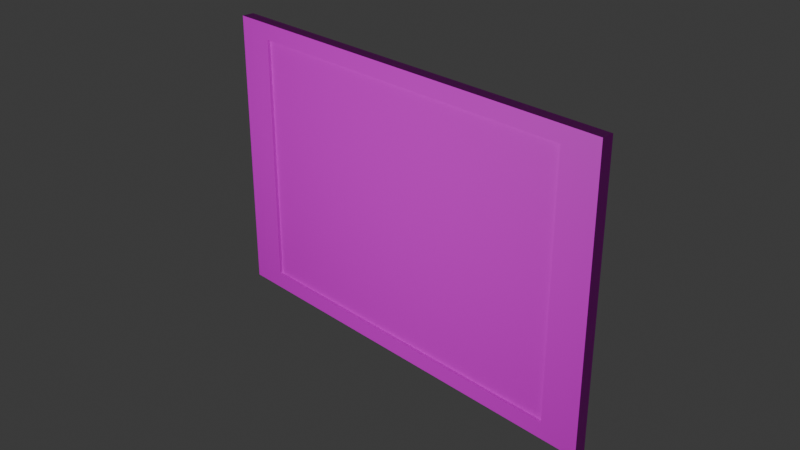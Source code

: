 # Source: picture_spider.blend  (saved by Blender 4.0.36; exported with 4.5.12 LTS)
import bpy
from mathutils import Matrix  # noqa: F401  (used for matrix-valued properties, if any)

bpy.ops.wm.read_factory_settings(use_empty=True)
scene = bpy.context.scene
scene.name = 'Scene'

# ---- collections
col_collection = bpy.data.collections.new('Collection'); scene.collection.children.link(col_collection)

# ---- images (referenced by path relative to the original .blend; pixels are not part of the script)
import os
ASSET_DIR = os.environ.get("B2B_ASSET_DIR", "")  # directory of the original .blend (textures are referenced by path, not embedded)
HERE = os.path.dirname(os.path.abspath(__file__))  # packed textures are extracted next to this script under _unpacked/

def load_image(name, relpath, width, height, colorspace="sRGB"):
    """Load a texture the original file referenced (path relative to the .blend, or extracted next to this script)."""
    p = next((c for c in (os.path.join(HERE, relpath), os.path.join(ASSET_DIR, relpath)) if relpath and os.path.exists(c)), "")
    if p:
        img = bpy.data.images.load(p, check_existing=True)
        img.name = name
    else:  # same state as the original file: an image datablock whose file is absent (Cycles renders it pink)
        img = bpy.data.images.new(name, width, height)
        img.source = "FILE"
        img.filepath = "//" + (relpath or name)
    img.colorspace_settings.name = colorspace
    return img
img_spider_png = load_image('spider.png', 'spider.png', 1024, 1024, 'sRGB')
img_dark_wood_png_001 = load_image('dark_wood.png.001', 'dark_wood.png', 1024, 1024, 'sRGB')

# ---- materials (node trees are filled in below, after node groups)
mat_material = bpy.data.materials.new('Material')
mat_material.alpha_threshold = 0.0
mat_material.use_transparent_shadow = False
mat_material.roughness = 0.5
mat_material.line_color = (0.0, 0.0, 0.0, 1.0)
mat_material_001 = bpy.data.materials.new('Material.001')
mat_material_001.use_transparent_shadow = False

# ---- material node trees
mat_material.use_nodes = True; mat_material.node_tree.nodes.clear()
_N = mat_material.node_tree.nodes; _L = mat_material.node_tree.links
n0 = _N.new('ShaderNodeOutputMaterial'); n0.name = 'Material Output'; n0.location = (300, 300)
n1 = _N.new('ShaderNodeBsdfPrincipled'); n1.name = 'Principled BSDF'; n1.location = (10, 300)
n1.inputs[3].default_value = 1.45
n2 = _N.new('ShaderNodeTexImage'); n2.name = 'Image Texture'; n2.location = (-280, 275)
n2.image = img_spider_png
_L.new(n1.outputs[0], n0.inputs[0])
_L.new(n2.outputs[0], n1.inputs[0])
n0.is_active_output = True
mat_material_001.use_nodes = True; mat_material_001.node_tree.nodes.clear()
_N = mat_material_001.node_tree.nodes; _L = mat_material_001.node_tree.links
n0 = _N.new('ShaderNodeBsdfPrincipled'); n0.name = 'Principled BSDF'; n0.location = (10, 300)
n0.inputs[3].default_value = 1.45
n1 = _N.new('ShaderNodeOutputMaterial'); n1.name = 'Material Output'; n1.location = (300, 300)
n2 = _N.new('ShaderNodeTexImage'); n2.name = 'Image Texture'; n2.location = (-280, 275)
n2.image = img_dark_wood_png_001
_L.new(n0.outputs[0], n1.inputs[0])
_L.new(n2.outputs[0], n0.inputs[0])
n1.is_active_output = True

# ---- world
world_world = bpy.data.worlds.new('World'); scene.world = world_world
world_world.use_nodes = True; world_world.node_tree.nodes.clear()
_N = world_world.node_tree.nodes; _L = world_world.node_tree.links
n0 = _N.new('ShaderNodeOutputWorld'); n0.name = 'World Output'; n0.location = (300, 300)
n1 = _N.new('ShaderNodeBackground'); n1.name = 'Background'; n1.location = (10, 300)
n1.inputs[0].default_value = (0.05088, 0.05088, 0.05088, 1.0)
_L.new(n1.outputs[0], n0.inputs[0])
n0.is_active_output = True
world_world.color = (0.05088, 0.05088, 0.05088)
world_world.use_sun_shadow = False
world_world.sun_shadow_jitter_overblur = 0.0

# ---- cameras
cam_camera = bpy.data.cameras.new('Camera')
cam_camera.clip_end = 100.0
cam_camera.ortho_scale = 7.314

# ---- lights
light_light = bpy.data.lights.new('Light', 'POINT')
light_light.transmission_factor = 0.0
light_light.use_soft_falloff = False
light_light.energy = 1000.0
light_light.shadow_soft_size = 0.1
light_light.shadow_maximum_resolution = 0.006
light_light.use_absolute_resolution = True

# ---- meshes
me_cube = bpy.data.meshes.new('Cube')
me_cube.from_pydata([(1.0, 1.0, 1.0), (1.0, 1.0, -1.0), (1.0, -1.0, 1.0), (1.0, -1.0, -1.0), (-1.0, 1.0, 1.0), (-1.0, 1.0, -1.0), (-1.0, -1.0, 1.0), (-1.0, -1.0, -1.0)], [], [(0, 4, 6, 2), (3, 2, 6, 7), (7, 6, 4, 5), (5, 1, 3, 7), (1, 0, 2, 3), (5, 4, 0, 1)])
_uv = me_cube.uv_layers.new(name='UVMap')
_uv.uv.foreach_set('vector', [0.936, 0.8487, 0.5262, 0.8221, 0.6463, 0.3303, 0.7862, 0.396, 1.0, 0.001014, 0.999, 0.9989, 0.00222, 0.9987, -0.0007339, -0.0001912, 0.8741, 0.4551, 0.7312, 0.7407, 0.6049, 0.5979, 0.7477, 0.3122, 0.9561, 0.4213, 0.8133, 0.707, 0.687, 0.5641, 0.8298, 0.2785, 0.8061, 0.9999, 0.5018, 0.9999, 0.7397, 0.3432, 0.8628, 0.3832, 0.835, 0.5402, 0.6921, 0.8259, 0.5658, 0.6831, 0.7086, 0.3974])
me_cube.materials.append(mat_material)
me_cube.use_mirror_vertex_groups = False
me_cube.update()
me_cube_001 = bpy.data.meshes.new('Cube.001')
me_cube_001.from_pydata([(-1.0, -1.0, -1.0), (-1.0, -1.0, 1.0), (-1.0, 1.0, -1.0), (-1.0, 1.0, 1.0), (1.0, -1.0, -1.0), (1.0, -1.0, 1.0), (1.0, 1.0, -1.0), (1.0, 1.0, 1.0), (-0.8246, 1.0, -1.0), (0.8246, 1.0, -1.0), (0.8246, 1.0, 1.0), (-0.8246, 1.0, 1.0), (0.8246, -1.0, -1.0), (-0.8246, -1.0, -1.0), (-0.8246, -1.0, 1.0), (0.8246, -1.0, 1.0), (-1.0, -1.0, 0.8876), (-1.0, -1.0, -0.8876), (-1.0, 1.0, -0.8876), (-1.0, 1.0, 0.8876), (1.0, 1.0, 0.8876), (1.0, 1.0, -0.8876), (1.0, -1.0, -0.8876), (1.0, -1.0, 0.8876), (-0.8246, -1.0, 0.8876), (-0.8246, -1.0, -0.8876), (0.8246, -1.0, -0.8876), (0.8246, -1.0, 0.8876), (0.8246, 1.0, 0.8876), (0.8246, 1.0, -0.8876), (-0.8246, 1.0, 0.8876), (-0.8246, 1.0, -0.8876), (-0.8246, -1.0, 1.0), (0.8246, -1.0, 1.0), (0.8246, -1.0, -1.0), (-0.8246, -1.0, -1.0), (1.0, -1.0, -1.0), (-1.0, -1.0, -1.0), (1.0, -1.0, 1.0), (-1.0, -1.0, 1.0), (-0.8246, -1.0, 0.8876), (-0.8246, -1.0, -0.8876), (0.8246, -1.0, -0.8876), (0.8246, -1.0, 0.8876), (-1.0, -1.0, 0.8876), (-1.0, -1.0, -0.8876), (1.0, -1.0, -0.8876), (1.0, -1.0, 0.8876), (-0.8246, -2.411, 1.0), (0.8246, -2.411, 1.0), (0.8246, -2.411, -1.0), (-0.8246, -2.411, -1.0), (1.0, -2.411, -1.0), (-1.0, -2.411, -1.0), (1.0, -2.411, 1.0), (-1.0, -2.411, 1.0), (-0.8246, -2.411, 0.8876), (-0.8246, -2.411, -0.8876), (0.8246, -2.411, -0.8876), (0.8246, -2.411, 0.8876), (-1.0, -2.411, 0.8876), (-1.0, -2.411, -0.8876), (1.0, -2.411, -0.8876), (1.0, -2.411, 0.8876)], [], [(0, 13, 35, 37), (7, 10, 15, 5), (28, 10, 7, 20), (2, 8, 13, 0), (4, 22, 46, 36), (11, 3, 1, 14), (1, 16, 44, 39), (0, 17, 18, 2), (9, 6, 4, 12), (11, 14, 15, 10), (9, 12, 13, 8), (24, 27, 43, 40), (10, 28, 30, 11), (6, 21, 22, 4), (19, 3, 11, 30), (29, 9, 8, 31), (2, 18, 31, 8), (20, 7, 5, 23), (12, 4, 36, 34), (9, 29, 21, 6), (16, 1, 3, 19), (19, 30, 31, 18), (29, 31, 30, 28), (25, 26, 27, 24), (22, 23, 47, 46), (28, 20, 21, 29), (27, 26, 42, 43), (20, 23, 22, 21), (16, 19, 18, 17), (15, 14, 32, 33), (35, 34, 50, 51), (43, 42, 58, 59), (33, 32, 48, 49), (42, 41, 57, 58), (47, 38, 54, 63), (41, 40, 56, 57), (46, 47, 63, 62), (36, 46, 62, 52), (17, 0, 37, 45), (16, 17, 45, 44), (13, 12, 34, 35), (5, 15, 33, 38), (23, 5, 38, 47), (14, 1, 39, 32), (25, 24, 40, 41), (26, 25, 41, 42), (51, 57, 61, 53), (57, 51, 50, 58), (52, 62, 58, 50), (48, 56, 59, 49), (63, 54, 49, 59), (56, 60, 61, 57), (63, 59, 58, 62), (56, 48, 55, 60), (40, 43, 59, 56), (34, 36, 52, 50), (39, 44, 60, 55), (37, 35, 51, 53), (45, 37, 53, 61), (44, 45, 61, 60), (38, 33, 49, 54), (32, 39, 55, 48)])
_uv = me_cube_001.uv_layers.new(name='UVMap')
_uv.uv.foreach_set('vector', [0.125, 0.75, 0.1469, 0.75, 0.1469, 0.75, 0.125, 0.75, 0.625, 0.5, 0.6469, 0.5, 0.6469, 0.75, 0.625, 0.75, 0.611, 0.4781, 0.625, 0.4781, 0.625, 0.5, 0.611, 0.5, 0.125, 0.5, 0.1469, 0.5, 0.1469, 0.75, 0.125, 0.75, 0.375, 0.75, 0.389, 0.75, 0.389, 0.75, 0.375, 0.75, 0.8531, 0.5, 0.875, 0.5, 0.875, 0.75, 0.8531, 0.75, 0.625, 0.0, 0.611, 0.0, 0.611, 0.0, 0.625, 0.0, 0.375, 0.0, 0.389, 0.0, 0.389, 0.25, 0.375, 0.25, 0.3531, 0.5, 0.375, 0.5, 0.375, 0.75, 0.3531, 0.75, 0.8531, 0.5, 0.8531, 0.75, 0.6469, 0.75, 0.6469, 0.5, 0.3531, 0.5, 0.3531, 0.75, 0.1469, 0.75, 0.1469, 0.5, 0.611, 0.9781, 0.611, 0.7719, 0.611, 0.7719, 0.611, 0.9781, 0.625, 0.4781, 0.611, 0.4781, 0.611, 0.2719, 0.625, 0.2719, 0.375, 0.5, 0.389, 0.5, 0.389, 0.75, 0.375, 0.75, 0.611, 0.25, 0.625, 0.25, 0.625, 0.2719, 0.611, 0.2719, 0.389, 0.4781, 0.375, 0.4781, 0.375, 0.2719, 0.389, 0.2719, 0.375, 0.25, 0.389, 0.25, 0.389, 0.2719, 0.375, 0.2719, 0.611, 0.5, 0.625, 0.5, 0.625, 0.75, 0.611, 0.75, 0.3531, 0.75, 0.375, 0.75, 0.375, 0.75, 0.3531, 0.75, 0.375, 0.4781, 0.389, 0.4781, 0.389, 0.5, 0.375, 0.5, 0.611, 0.0, 0.625, 0.0, 0.625, 0.25, 0.611, 0.25, 0.611, 0.25, 0.611, 0.2719, 0.389, 0.2719, 0.389, 0.25, 0.389, 0.4781, 0.389, 0.2719, 0.611, 0.2719, 0.611, 0.4781, 0.389, 0.9781, 0.389, 0.7719, 0.611, 0.7719, 0.611, 0.9781, 0.389, 0.75, 0.611, 0.75, 0.611, 0.75, 0.389, 0.75, 0.611, 0.4781, 0.611, 0.5, 0.389, 0.5, 0.389, 0.4781, 0.611, 0.7719, 0.389, 0.7719, 0.389, 0.7719, 0.611, 0.7719, 0.611, 0.5, 0.611, 0.75, 0.389, 0.75, 0.389, 0.5, 0.611, 0.0, 0.611, 0.25, 0.389, 0.25, 0.389, 0.0, 0.6469, 0.75, 0.8531, 0.75, 0.8531, 0.75, 0.6469, 0.75, 0.1469, 0.75, 0.3531, 0.75, 0.3531, 0.75, 0.1469, 0.75, 0.611, 0.7719, 0.389, 0.7719, 0.389, 0.7719, 0.611, 0.7719, 0.6469, 0.75, 0.8531, 0.75, 0.8531, 0.75, 0.6469, 0.75, 0.389, 0.7719, 0.389, 0.9781, 0.389, 0.9781, 0.389, 0.7719, 0.611, 0.75, 0.625, 0.75, 0.625, 0.75, 0.611, 0.75, 0.389, 0.9781, 0.611, 0.9781, 0.611, 0.9781, 0.389, 0.9781, 0.389, 0.75, 0.611, 0.75, 0.611, 0.75, 0.389, 0.75, 0.375, 0.75, 0.389, 0.75, 0.389, 0.75, 0.375, 0.75, 0.389, 0.0, 0.375, 0.0, 0.375, 0.0, 0.389, 0.0, 0.611, 0.0, 0.389, 0.0, 0.389, 0.0, 0.611, 0.0, 0.1469, 0.75, 0.3531, 0.75, 0.3531, 0.75, 0.1469, 0.75, 0.625, 0.75, 0.6469, 0.75, 0.6469, 0.75, 0.625, 0.75, 0.611, 0.75, 0.625, 0.75, 0.625, 0.75, 0.611, 0.75, 0.8531, 0.75, 0.875, 0.75, 0.875, 0.75, 0.8531, 0.75, 0.389, 0.9781, 0.611, 0.9781, 0.611, 0.9781, 0.389, 0.9781, 0.389, 0.7719, 0.389, 0.9781, 0.389, 0.9781, 0.389, 0.7719, 0.375, 0.9781, 0.389, 0.9781, 0.389, 1.0, 0.375, 1.0, 0.389, 0.9781, 0.375, 0.9781, 0.375, 0.7719, 0.389, 0.7719, 0.375, 0.75, 0.389, 0.75, 0.389, 0.7719, 0.375, 0.7719, 0.625, 0.9781, 0.611, 0.9781, 0.611, 0.7719, 0.625, 0.7719, 0.611, 0.75, 0.625, 0.75, 0.625, 0.7719, 0.611, 0.7719, 0.611, 0.9781, 0.611, 1.0, 0.389, 1.0, 0.389, 0.9781, 0.611, 0.75, 0.611, 0.7719, 0.389, 0.7719, 0.389, 0.75, 0.611, 0.9781, 0.625, 0.9781, 0.625, 1.0, 0.611, 1.0, 0.611, 0.9781, 0.611, 0.7719, 0.611, 0.7719, 0.611, 0.9781, 0.3531, 0.75, 0.375, 0.75, 0.375, 0.75, 0.3531, 0.75, 0.625, 0.0, 0.611, 0.0, 0.611, 0.0, 0.625, 0.0, 0.125, 0.75, 0.1469, 0.75, 0.1469, 0.75, 0.125, 0.75, 0.389, 0.0, 0.375, 0.0, 0.375, 0.0, 0.389, 0.0, 0.611, 0.0, 0.389, 0.0, 0.389, 0.0, 0.611, 0.0, 0.625, 0.75, 0.6469, 0.75, 0.6469, 0.75, 0.625, 0.75, 0.8531, 0.75, 0.875, 0.75, 0.875, 0.75, 0.8531, 0.75])
me_cube_001.materials.append(mat_material_001)
me_cube_001.update()

# ---- objects
ob_cube = bpy.data.objects.new('Cube', me_cube)
ob_light = bpy.data.objects.new('Light', light_light)
ob_camera = bpy.data.objects.new('Camera', cam_camera)
ob_cube_001 = bpy.data.objects.new('Cube.001', me_cube_001)

# ---- transforms, parenting, visibility, modifiers, constraints
ob_cube.location = (0.0, 0.0, 0.0)
ob_cube.scale = (2.168, 0.01, 1.45)
ob_cube.lock_rotations_4d = False
ob_cube.empty_display_type = 'ARROWS'
ob_cube.lineart.crease_threshold = 0.0
ob_light.location = (0.003084, -7.023, 1.218)
ob_light.rotation_euler = (0.6503, 0.05522, 1.866)
ob_light.lock_rotations_4d = False
ob_light.empty_display_type = 'ARROWS'
ob_light.color = (0.0, 0.0, 0.0, 0.0)
ob_light.lineart.crease_threshold = 0.0
ob_camera.location = (7.359, -6.926, 4.958)
ob_camera.rotation_euler = (1.109, 0.0, 0.8149)
ob_camera.lock_rotations_4d = False
ob_camera.empty_display_type = 'ARROWS'
ob_camera.color = (0.0, 0.0, 0.0, 0.0)
ob_camera.display_type = 'WIRE'
ob_camera.lineart.crease_threshold = 0.0
ob_cube_001.location = (0.0, 0.052, 0.0)
ob_cube_001.scale = (2.436, 0.04, 1.61)

# ---- collection membership
col_collection.objects.link(ob_cube)
col_collection.objects.link(ob_light)
col_collection.objects.link(ob_camera)
col_collection.objects.link(ob_cube_001)

# ---- scene / render settings (as saved in the file)
scene.camera = ob_camera
scene.frame_start = 1; scene.frame_end = 250; scene.frame_set(0)
scene.render.engine = 'BLENDER_EEVEE_NEXT'
scene.cycles.sampling_pattern = 'TABULATED_SOBOL'
bpy.context.view_layer.update()
